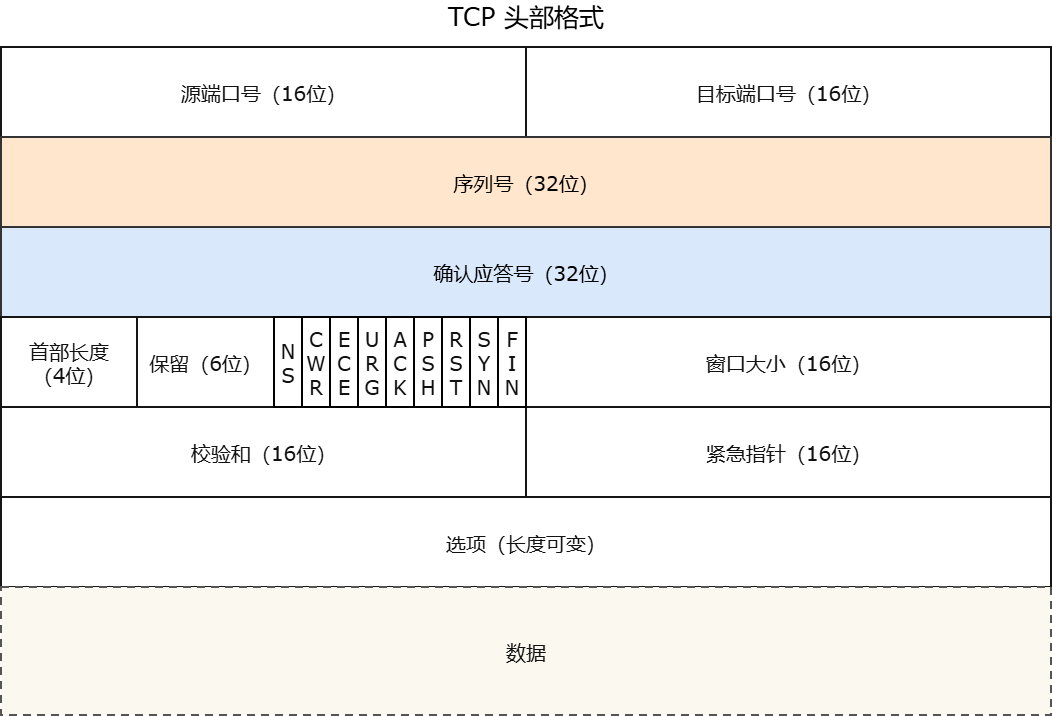

The diagram above was exported from draw.io. Its source (the exported page's mxGraphModel, read from the mxfile embedded in the PNG):
<mxGraphModel dx="1415" dy="853" grid="1" gridSize="1" guides="1" tooltips="1" connect="1" arrows="1" fold="1" page="1" pageScale="1" pageWidth="827" pageHeight="1169" math="0" shadow="0">
  <root>
    <mxCell id="0" />
    <mxCell id="1" parent="0" />
    <mxCell id="KpOz9XUn-IUMbLeQG_Kp-2" parent="1" style="rounded=0;whiteSpace=wrap;html=0;align=center;verticalAlign=middle;fontFamily=Verdana;fontSize=20;fontStyle=0;fontColor=#111111;strokeColor=#151515;strokeWidth=2;fillColor=#FFFFFF;spacing=0;" value="源端口号（16位）" vertex="1">
      <mxGeometry height="90" width="525" x="200" y="207" as="geometry" />
    </mxCell>
    <mxCell id="KpOz9XUn-IUMbLeQG_Kp-3" parent="1" style="rounded=0;whiteSpace=wrap;html=0;align=center;verticalAlign=middle;fontFamily=Verdana;fontSize=20;fontStyle=0;fontColor=#111111;strokeColor=#151515;strokeWidth=2;fillColor=#FFFFFF;spacing=0;" value="目标端口号（16位）" vertex="1">
      <mxGeometry height="90" width="525" x="725" y="207" as="geometry" />
    </mxCell>
    <mxCell id="KpOz9XUn-IUMbLeQG_Kp-4" parent="1" style="rounded=0;whiteSpace=wrap;html=0;align=center;verticalAlign=middle;fontFamily=Verdana;fontSize=20;fontStyle=0;strokeColor=#333333;strokeWidth=2;fillColor=#ffe6cc;spacing=0;" value="序列号（32位）" vertex="1">
      <mxGeometry height="90" width="1050" x="200" y="297" as="geometry" />
    </mxCell>
    <mxCell id="KpOz9XUn-IUMbLeQG_Kp-5" parent="1" style="rounded=0;whiteSpace=wrap;html=0;align=center;verticalAlign=middle;fontFamily=Verdana;fontSize=20;fontStyle=0;strokeColor=#333333;strokeWidth=2;fillColor=#dae8fc;spacing=0;" value="确认应答号（32位）" vertex="1">
      <mxGeometry height="90" width="1050" x="200" y="387" as="geometry" />
    </mxCell>
    <mxCell id="KpOz9XUn-IUMbLeQG_Kp-6" parent="1" style="rounded=0;whiteSpace=wrap;html=0;align=center;verticalAlign=middle;fontFamily=Verdana;fontSize=20;fontStyle=0;fontColor=#111111;strokeColor=#151515;strokeWidth=2;fillColor=#FFFFFF;spacing=0;" value="首部长度&#10;（4位）" vertex="1">
      <mxGeometry height="90" width="136" x="200" y="477" as="geometry" />
    </mxCell>
    <mxCell id="KpOz9XUn-IUMbLeQG_Kp-7" parent="1" style="rounded=0;whiteSpace=wrap;html=0;align=center;verticalAlign=middle;fontFamily=Verdana;fontSize=20;fontStyle=0;fontColor=#111111;strokeColor=#151515;strokeWidth=2;fillColor=#FFFFFF;spacing=0;" value="保留（6位）" vertex="1">
      <mxGeometry height="90" width="137" x="336" y="477" as="geometry" />
    </mxCell>
    <mxCell id="KpOz9XUn-IUMbLeQG_Kp-14" parent="1" style="rounded=0;whiteSpace=wrap;html=0;align=center;verticalAlign=middle;fontFamily=Verdana;fontSize=20;fontStyle=0;fontColor=#111111;strokeColor=#151515;strokeWidth=2;fillColor=#FFFFFF;spacing=0;" value="窗口大小（16位）" vertex="1">
      <mxGeometry height="90" width="525" x="725" y="477" as="geometry" />
    </mxCell>
    <mxCell id="KpOz9XUn-IUMbLeQG_Kp-15" parent="1" style="rounded=0;whiteSpace=wrap;html=0;align=center;verticalAlign=middle;fontFamily=Verdana;fontSize=20;fontStyle=0;fontColor=#111111;strokeColor=#151515;strokeWidth=2;fillColor=#FFFFFF;spacing=0;" value="校验和（16位）" vertex="1">
      <mxGeometry height="90" width="525" x="200" y="567" as="geometry" />
    </mxCell>
    <mxCell id="KpOz9XUn-IUMbLeQG_Kp-16" parent="1" style="rounded=0;whiteSpace=wrap;html=0;align=center;verticalAlign=middle;fontFamily=Verdana;fontSize=20;fontStyle=0;fontColor=#111111;strokeColor=#151515;strokeWidth=2;fillColor=#FFFFFF;spacing=0;" value="紧急指针（16位）" vertex="1">
      <mxGeometry height="90" width="525" x="725" y="567" as="geometry" />
    </mxCell>
    <mxCell id="KpOz9XUn-IUMbLeQG_Kp-17" parent="1" style="rounded=0;whiteSpace=wrap;html=0;align=center;verticalAlign=middle;fontFamily=Verdana;fontSize=20;fontStyle=0;fontColor=#111111;strokeColor=#151515;strokeWidth=2;fillColor=#FFFFFF;spacing=0;" value="选项（长度可变）" vertex="1">
      <mxGeometry height="90" width="1050" x="200" y="657" as="geometry" />
    </mxCell>
    <mxCell id="KpOz9XUn-IUMbLeQG_Kp-18" parent="1" style="rounded=0;whiteSpace=wrap;html=0;align=center;verticalAlign=middle;fontFamily=Verdana;fontSize=20;fontStyle=0;fontColor=#111111;strokeColor=#151515;strokeWidth=2;fillColor=#FAF8EF;spacing=0;dashed=1;dashPattern=4 3;strokeColor=#555555;" value="数据" vertex="1">
      <mxGeometry height="128" width="1050" x="200" y="747" as="geometry" />
    </mxCell>
    <mxCell id="dZLkhedffZCg9bKHa80Y-7" parent="1" style="rounded=0;whiteSpace=wrap;html=1;strokeWidth=2;" value="&lt;font style=&quot;font-size: 20px;&quot; face=&quot;Verdana&quot;&gt;&lt;span style=&quot;color: rgb(17, 17, 17);&quot;&gt;F&lt;/span&gt;&lt;br style=&quot;padding: 0px; margin: 0px; color: rgb(17, 17, 17);&quot;&gt;&lt;span style=&quot;color: rgb(17, 17, 17);&quot;&gt;I&lt;/span&gt;&lt;br style=&quot;padding: 0px; margin: 0px; color: rgb(17, 17, 17);&quot;&gt;&lt;span style=&quot;color: rgb(17, 17, 17);&quot;&gt;N&lt;/span&gt;&lt;/font&gt;" vertex="1">
      <mxGeometry height="90" width="28" x="696.9999999999999" y="477" as="geometry" />
    </mxCell>
    <mxCell id="dZLkhedffZCg9bKHa80Y-8" parent="1" style="rounded=0;whiteSpace=wrap;html=1;strokeWidth=2;" value="&lt;font color=&quot;#111111&quot; face=&quot;Verdana&quot;&gt;&lt;span style=&quot;font-size: 20px;&quot;&gt;S&lt;/span&gt;&lt;/font&gt;&lt;div&gt;&lt;font color=&quot;#111111&quot; face=&quot;Verdana&quot;&gt;&lt;span style=&quot;font-size: 20px;&quot;&gt;Y&lt;/span&gt;&lt;/font&gt;&lt;/div&gt;&lt;div&gt;&lt;font color=&quot;#111111&quot; face=&quot;Verdana&quot;&gt;&lt;span style=&quot;font-size: 20px;&quot;&gt;N&lt;/span&gt;&lt;/font&gt;&lt;/div&gt;" vertex="1">
      <mxGeometry height="90" width="28" x="669" y="477" as="geometry" />
    </mxCell>
    <mxCell id="dZLkhedffZCg9bKHa80Y-9" parent="1" style="rounded=0;whiteSpace=wrap;html=1;strokeWidth=2;" value="&lt;font color=&quot;#111111&quot; face=&quot;Verdana&quot;&gt;&lt;span style=&quot;font-size: 20px;&quot;&gt;R&lt;/span&gt;&lt;/font&gt;&lt;div&gt;&lt;font color=&quot;#111111&quot; face=&quot;Verdana&quot;&gt;&lt;span style=&quot;font-size: 20px;&quot;&gt;S&lt;/span&gt;&lt;/font&gt;&lt;/div&gt;&lt;div&gt;&lt;font color=&quot;#111111&quot; face=&quot;Verdana&quot;&gt;&lt;span style=&quot;font-size: 20px;&quot;&gt;T&lt;/span&gt;&lt;/font&gt;&lt;/div&gt;" vertex="1">
      <mxGeometry height="90" width="28" x="641" y="477" as="geometry" />
    </mxCell>
    <mxCell id="dZLkhedffZCg9bKHa80Y-10" parent="1" style="rounded=0;whiteSpace=wrap;html=1;strokeWidth=2;" value="&lt;font color=&quot;#111111&quot; face=&quot;Verdana&quot;&gt;&lt;span style=&quot;font-size: 20px;&quot;&gt;P&lt;/span&gt;&lt;/font&gt;&lt;div&gt;&lt;font color=&quot;#111111&quot; face=&quot;Verdana&quot;&gt;&lt;span style=&quot;font-size: 20px;&quot;&gt;S&lt;/span&gt;&lt;/font&gt;&lt;/div&gt;&lt;div&gt;&lt;font color=&quot;#111111&quot; face=&quot;Verdana&quot;&gt;&lt;span style=&quot;font-size: 20px;&quot;&gt;H&lt;/span&gt;&lt;/font&gt;&lt;/div&gt;" vertex="1">
      <mxGeometry height="90" width="28" x="613" y="477" as="geometry" />
    </mxCell>
    <mxCell id="dZLkhedffZCg9bKHa80Y-11" parent="1" style="rounded=0;whiteSpace=wrap;html=1;strokeWidth=2;" value="&lt;font color=&quot;#111111&quot; face=&quot;Verdana&quot;&gt;&lt;span style=&quot;font-size: 20px;&quot;&gt;A&lt;/span&gt;&lt;/font&gt;&lt;div&gt;&lt;font color=&quot;#111111&quot; face=&quot;Verdana&quot;&gt;&lt;span style=&quot;font-size: 20px;&quot;&gt;C&lt;/span&gt;&lt;/font&gt;&lt;/div&gt;&lt;div&gt;&lt;font color=&quot;#111111&quot; face=&quot;Verdana&quot;&gt;&lt;span style=&quot;font-size: 20px;&quot;&gt;K&lt;/span&gt;&lt;/font&gt;&lt;/div&gt;" vertex="1">
      <mxGeometry height="90" width="28" x="585" y="477" as="geometry" />
    </mxCell>
    <mxCell id="dZLkhedffZCg9bKHa80Y-12" parent="1" style="rounded=0;whiteSpace=wrap;html=1;strokeWidth=2;" value="&lt;font color=&quot;#111111&quot; face=&quot;Verdana&quot;&gt;&lt;span style=&quot;font-size: 20px;&quot;&gt;U&lt;/span&gt;&lt;/font&gt;&lt;div&gt;&lt;font color=&quot;#111111&quot; face=&quot;Verdana&quot;&gt;&lt;span style=&quot;font-size: 20px;&quot;&gt;R&lt;/span&gt;&lt;/font&gt;&lt;/div&gt;&lt;div&gt;&lt;font color=&quot;#111111&quot; face=&quot;Verdana&quot;&gt;&lt;span style=&quot;font-size: 20px;&quot;&gt;G&lt;/span&gt;&lt;/font&gt;&lt;/div&gt;" vertex="1">
      <mxGeometry height="90" width="28" x="557" y="477" as="geometry" />
    </mxCell>
    <mxCell id="dZLkhedffZCg9bKHa80Y-14" parent="1" style="rounded=0;whiteSpace=wrap;html=1;strokeWidth=2;" value="&lt;font color=&quot;#111111&quot; face=&quot;Verdana&quot;&gt;&lt;span style=&quot;font-size: 20px;&quot;&gt;E&lt;/span&gt;&lt;/font&gt;&lt;div&gt;&lt;font color=&quot;#111111&quot; face=&quot;Verdana&quot;&gt;&lt;span style=&quot;font-size: 20px;&quot;&gt;C&lt;/span&gt;&lt;/font&gt;&lt;/div&gt;&lt;div&gt;&lt;font color=&quot;#111111&quot; face=&quot;Verdana&quot;&gt;&lt;span style=&quot;font-size: 20px;&quot;&gt;E&lt;/span&gt;&lt;/font&gt;&lt;/div&gt;" vertex="1">
      <mxGeometry height="90" width="28" x="529" y="477" as="geometry" />
    </mxCell>
    <mxCell id="dZLkhedffZCg9bKHa80Y-15" parent="1" style="rounded=0;whiteSpace=wrap;html=1;strokeWidth=2;" value="&lt;font color=&quot;#111111&quot; face=&quot;Verdana&quot;&gt;&lt;span style=&quot;font-size: 20px;&quot;&gt;C&lt;/span&gt;&lt;/font&gt;&lt;div&gt;&lt;font color=&quot;#111111&quot; face=&quot;Verdana&quot;&gt;&lt;span style=&quot;font-size: 20px;&quot;&gt;W&lt;/span&gt;&lt;/font&gt;&lt;/div&gt;&lt;div&gt;&lt;font color=&quot;#111111&quot; face=&quot;Verdana&quot;&gt;&lt;span style=&quot;font-size: 20px;&quot;&gt;R&lt;/span&gt;&lt;/font&gt;&lt;/div&gt;" vertex="1">
      <mxGeometry height="90" width="28" x="501" y="477" as="geometry" />
    </mxCell>
    <mxCell id="dZLkhedffZCg9bKHa80Y-16" parent="1" style="rounded=0;whiteSpace=wrap;html=1;strokeWidth=2;" value="&lt;font color=&quot;#111111&quot; face=&quot;Verdana&quot;&gt;&lt;span style=&quot;font-size: 20px;&quot;&gt;N&lt;/span&gt;&lt;/font&gt;&lt;div&gt;&lt;font color=&quot;#111111&quot; face=&quot;Verdana&quot;&gt;&lt;span style=&quot;font-size: 20px;&quot;&gt;S&lt;/span&gt;&lt;/font&gt;&lt;/div&gt;" vertex="1">
      <mxGeometry height="90" width="28" x="473" y="477" as="geometry" />
    </mxCell>
    <mxCell id="dZLkhedffZCg9bKHa80Y-21" parent="1" style="text;html=1;whiteSpace=wrap;strokeColor=none;fillColor=none;align=center;verticalAlign=middle;rounded=0;" value="&lt;font face=&quot;Verdana&quot; style=&quot;font-size: 25px;&quot;&gt;TCP 头部格式&lt;/font&gt;" vertex="1">
      <mxGeometry height="30" width="263.5" x="593.25" y="160" as="geometry" />
    </mxCell>
  </root>
</mxGraphModel>